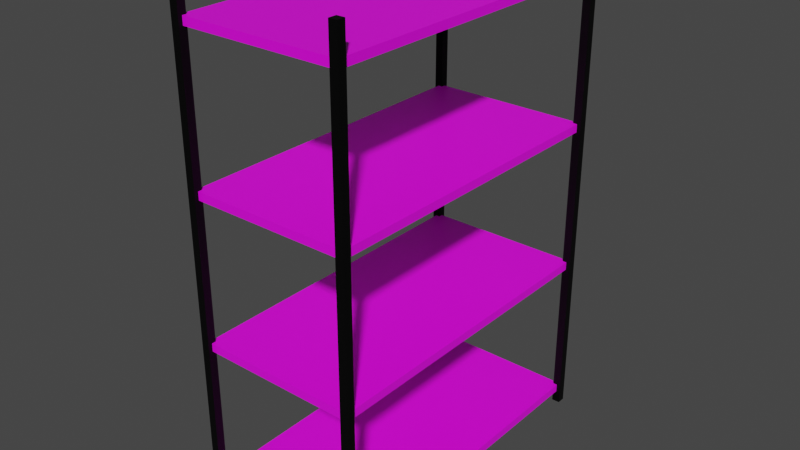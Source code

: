 # Source: open_shelf_0.blend  (saved by Blender 3.6.13; exported with 4.5.12 LTS)
import bpy
from mathutils import Matrix  # noqa: F401  (used for matrix-valued properties, if any)

bpy.ops.wm.read_factory_settings(use_empty=True)
scene = bpy.context.scene
scene.name = 'Scene'

# ---- collections
col_shelf = bpy.data.collections.new('Shelf'); scene.collection.children.link(col_shelf)

# ---- images (referenced by path relative to the original .blend; pixels are not part of the script)
import os
ASSET_DIR = os.environ.get("B2B_ASSET_DIR", "")  # directory of the original .blend (textures are referenced by path, not embedded)
HERE = os.path.dirname(os.path.abspath(__file__))  # packed textures are extracted next to this script under _unpacked/

def load_image(name, relpath, width, height, colorspace="sRGB"):
    """Load a texture the original file referenced (path relative to the .blend, or extracted next to this script)."""
    p = next((c for c in (os.path.join(HERE, relpath), os.path.join(ASSET_DIR, relpath)) if relpath and os.path.exists(c)), "")
    if p:
        img = bpy.data.images.load(p, check_existing=True)
        img.name = name
    else:  # same state as the original file: an image datablock whose file is absent (Cycles renders it pink)
        img = bpy.data.images.new(name, width, height)
        img.source = "FILE"
        img.filepath = "//" + (relpath or name)
    img.colorspace_settings.name = colorspace
    return img
img_plywood_1_png = load_image('plywood_1.png', 'plywood_1.png', 1024, 1024, 'sRGB')

# ---- materials (node trees are filled in below, after node groups)
mat_material_001 = bpy.data.materials.new('Material.001')
mat_material_001.use_transparent_shadow = False
mat_material = bpy.data.materials.new('Material')
mat_material.alpha_threshold = 0.0
mat_material.use_transparent_shadow = False
mat_material.roughness = 0.5
mat_material.line_color = (0.0, 0.0, 0.0, 1.0)

# ---- material node trees
mat_material_001.use_nodes = True; mat_material_001.node_tree.nodes.clear()
_N = mat_material_001.node_tree.nodes; _L = mat_material_001.node_tree.links
n0 = _N.new('ShaderNodeBsdfPrincipled'); n0.name = 'Principled BSDF'; n0.location = (10, 300)
n0.distribution = 'GGX'
n0.subsurface_method = 'RANDOM_WALK_SKIN'
n0.inputs[0].default_value = (0.006189, 0.006189, 0.006189, 1.0)
n0.inputs[1].default_value = 0.8571
n0.inputs[2].default_value = 0.5476
n0.inputs[3].default_value = 1.45
n0.inputs[27].default_value = (0.0, 0.0, 0.0, 1.0)
n0.inputs[28].default_value = 1.0
n1 = _N.new('ShaderNodeOutputMaterial'); n1.name = 'Material Output'; n1.location = (300, 300)
_L.new(n0.outputs[0], n1.inputs[0])
n1.is_active_output = True
mat_material.use_nodes = True; mat_material.node_tree.nodes.clear()
_N = mat_material.node_tree.nodes; _L = mat_material.node_tree.links
n0 = _N.new('ShaderNodeOutputMaterial'); n0.name = 'Material Output'; n0.location = (300, 300)
n1 = _N.new('ShaderNodeBsdfPrincipled'); n1.name = 'Principled BSDF'; n1.location = (10, 300)
n1.distribution = 'GGX'
n1.subsurface_method = 'RANDOM_WALK_SKIN'
n1.inputs[3].default_value = 1.45
n1.inputs[27].default_value = (0.0, 0.0, 0.0, 1.0)
n1.inputs[28].default_value = 1.0
n2 = _N.new('ShaderNodeTexImage'); n2.name = 'Image Texture'; n2.location = (-280, 274)
n2.image = img_plywood_1_png
_L.new(n1.outputs[0], n0.inputs[0])
_L.new(n2.outputs[0], n1.inputs[0])
n0.is_active_output = True

# ---- world
world_world = bpy.data.worlds.new('World'); scene.world = world_world
world_world.use_nodes = True; world_world.node_tree.nodes.clear()
_N = world_world.node_tree.nodes; _L = world_world.node_tree.links
n0 = _N.new('ShaderNodeOutputWorld'); n0.name = 'World Output'; n0.location = (300, 300)
n1 = _N.new('ShaderNodeBackground'); n1.name = 'Background'; n1.location = (10, 300)
n1.inputs[0].default_value = (0.05088, 0.05088, 0.05088, 1.0)
_L.new(n1.outputs[0], n0.inputs[0])
n0.is_active_output = True
world_world.color = (0.05088, 0.05088, 0.05088)
world_world.use_sun_shadow = False
world_world.sun_shadow_jitter_overblur = 0.0

# ---- meshes
me_cube_001 = bpy.data.meshes.new('Cube.001')
me_cube_001.from_pydata([(-0.0125, -0.0125, -0.75), (-0.0125, -0.0125, 0.75), (-0.0125, 0.0125, -0.75), (-0.0125, 0.0125, 0.75), (0.0125, -0.0125, -0.75), (0.0125, -0.0125, 0.75), (0.0125, 0.0125, -0.75), (0.0125, 0.0125, 0.75)], [], [(0, 1, 3, 2), (2, 3, 7, 6), (6, 7, 5, 4), (4, 5, 1, 0), (2, 6, 4, 0), (7, 3, 1, 5)])
_uv = me_cube_001.uv_layers.new(name='UVMap')
_uv.uv.foreach_set('vector', [0.375, 0.0, 0.625, 0.0, 0.625, 0.25, 0.375, 0.25, 0.375, 0.25, 0.625, 0.25, 0.625, 0.5, 0.375, 0.5, 0.375, 0.5, 0.625, 0.5, 0.625, 0.75, 0.375, 0.75, 0.375, 0.75, 0.625, 0.75, 0.625, 1.0, 0.375, 1.0, 0.125, 0.5, 0.375, 0.5, 0.375, 0.75, 0.125, 0.75, 0.625, 0.5, 0.875, 0.5, 0.875, 0.75, 0.625, 0.75])
me_cube_001.materials.append(mat_material_001)
me_cube_001.update()
me_cube_002 = bpy.data.meshes.new('Cube.002')
me_cube_002.from_pydata([(-0.0125, -0.0125, -0.75), (-0.0125, -0.0125, 0.75), (-0.0125, 0.0125, -0.75), (-0.0125, 0.0125, 0.75), (0.0125, -0.0125, -0.75), (0.0125, -0.0125, 0.75), (0.0125, 0.0125, -0.75), (0.0125, 0.0125, 0.75)], [], [(0, 1, 3, 2), (2, 3, 7, 6), (6, 7, 5, 4), (4, 5, 1, 0), (2, 6, 4, 0), (7, 3, 1, 5)])
_uv = me_cube_002.uv_layers.new(name='UVMap')
_uv.uv.foreach_set('vector', [0.375, 0.0, 0.625, 0.0, 0.625, 0.25, 0.375, 0.25, 0.375, 0.25, 0.625, 0.25, 0.625, 0.5, 0.375, 0.5, 0.375, 0.5, 0.625, 0.5, 0.625, 0.75, 0.375, 0.75, 0.375, 0.75, 0.625, 0.75, 0.625, 1.0, 0.375, 1.0, 0.125, 0.5, 0.375, 0.5, 0.375, 0.75, 0.125, 0.75, 0.625, 0.5, 0.875, 0.5, 0.875, 0.75, 0.625, 0.75])
me_cube_002.materials.append(mat_material_001)
me_cube_002.update()
me_cube_003 = bpy.data.meshes.new('Cube.003')
me_cube_003.from_pydata([(-0.0125, -0.0125, -0.75), (-0.0125, -0.0125, 0.75), (-0.0125, 0.0125, -0.75), (-0.0125, 0.0125, 0.75), (0.0125, -0.0125, -0.75), (0.0125, -0.0125, 0.75), (0.0125, 0.0125, -0.75), (0.0125, 0.0125, 0.75)], [], [(0, 1, 3, 2), (2, 3, 7, 6), (6, 7, 5, 4), (4, 5, 1, 0), (2, 6, 4, 0), (7, 3, 1, 5)])
_uv = me_cube_003.uv_layers.new(name='UVMap')
_uv.uv.foreach_set('vector', [0.375, 0.0, 0.625, 0.0, 0.625, 0.25, 0.375, 0.25, 0.375, 0.25, 0.625, 0.25, 0.625, 0.5, 0.375, 0.5, 0.375, 0.5, 0.625, 0.5, 0.625, 0.75, 0.375, 0.75, 0.375, 0.75, 0.625, 0.75, 0.625, 1.0, 0.375, 1.0, 0.125, 0.5, 0.375, 0.5, 0.375, 0.75, 0.125, 0.75, 0.625, 0.5, 0.875, 0.5, 0.875, 0.75, 0.625, 0.75])
me_cube_003.materials.append(mat_material_001)
me_cube_003.update()
me_cube_004 = bpy.data.meshes.new('Cube.004')
me_cube_004.from_pydata([(-0.0125, -0.0125, -0.75), (-0.0125, -0.0125, 0.75), (-0.0125, 0.0125, -0.75), (-0.0125, 0.0125, 0.75), (0.0125, -0.0125, -0.75), (0.0125, -0.0125, 0.75), (0.0125, 0.0125, -0.75), (0.0125, 0.0125, 0.75)], [], [(0, 1, 3, 2), (2, 3, 7, 6), (6, 7, 5, 4), (4, 5, 1, 0), (2, 6, 4, 0), (7, 3, 1, 5)])
_uv = me_cube_004.uv_layers.new(name='UVMap')
_uv.uv.foreach_set('vector', [0.375, 0.0, 0.625, 0.0, 0.625, 0.25, 0.375, 0.25, 0.375, 0.25, 0.625, 0.25, 0.625, 0.5, 0.375, 0.5, 0.375, 0.5, 0.625, 0.5, 0.625, 0.75, 0.375, 0.75, 0.375, 0.75, 0.625, 0.75, 0.625, 1.0, 0.375, 1.0, 0.125, 0.5, 0.375, 0.5, 0.375, 0.75, 0.125, 0.75, 0.625, 0.5, 0.875, 0.5, 0.875, 0.75, 0.625, 0.75])
me_cube_004.materials.append(mat_material_001)
me_cube_004.update()
me_cube_006 = bpy.data.meshes.new('Cube.006')
me_cube_006.from_pydata([(0.25, 0.5, 0.0125), (0.25, 0.5, -0.0125), (0.25, -0.5, 0.0125), (0.25, -0.5, -0.0125), (-0.25, 0.5, 0.0125), (-0.25, 0.5, -0.0125), (-0.25, -0.5, 0.0125), (-0.25, -0.5, -0.0125)], [], [(0, 4, 6, 2), (3, 2, 6, 7), (7, 6, 4, 5), (5, 1, 3, 7), (1, 0, 2, 3), (5, 4, 0, 1)])
_uv = me_cube_006.uv_layers.new(name='UVMap')
_uv.uv.foreach_set('vector', [0.0, 0.6094, 0.0, 0.1094, 1.0, 0.1094, 1.0, 0.6094, 0.75, 0.4875, 0.75, 0.5125, 0.25, 0.5125, 0.25, 0.4875, 0.0, 0.4875, 0.0, 0.5125, 1.0, 0.5125, 1.0, 0.4875, 0.0, 0.1094, 0.0, 0.6094, 1.0, 0.6094, 1.0, 0.1094, 1.0, 0.4875, 1.0, 0.5125, 0.0, 0.5125, 0.0, 0.4875, 0.25, 0.4875, 0.25, 0.5125, 0.75, 0.5125, 0.75, 0.4875])
me_cube_006.materials.append(mat_material)
me_cube_006.use_mirror_vertex_groups = False
me_cube_006.update()
me_cube_008 = bpy.data.meshes.new('Cube.008')
me_cube_008.from_pydata([(0.25, 0.5, 0.0125), (0.25, 0.5, -0.0125), (0.25, -0.5, 0.0125), (0.25, -0.5, -0.0125), (-0.25, 0.5, 0.0125), (-0.25, 0.5, -0.0125), (-0.25, -0.5, 0.0125), (-0.25, -0.5, -0.0125)], [], [(0, 4, 6, 2), (3, 2, 6, 7), (7, 6, 4, 5), (5, 1, 3, 7), (1, 0, 2, 3), (5, 4, 0, 1)])
_uv = me_cube_008.uv_layers.new(name='UVMap')
_uv.uv.foreach_set('vector', [0.0, 1.0, 0.0, 0.5, 1.0, 0.5, 1.0, 1.0, 0.75, 0.4875, 0.75, 0.5125, 0.25, 0.5125, 0.25, 0.4875, 0.0, 0.4875, 0.0, 0.5125, 1.0, 0.5125, 1.0, 0.4875, 0.0, 0.5, 0.0, 1.0, 1.0, 1.0, 1.0, 0.5, 1.0, 0.4875, 1.0, 0.5125, 0.0, 0.5125, 0.0, 0.4875, 0.25, 0.4875, 0.25, 0.5125, 0.75, 0.5125, 0.75, 0.4875])
me_cube_008.materials.append(mat_material)
me_cube_008.use_mirror_vertex_groups = False
me_cube_008.update()
me_cube_009 = bpy.data.meshes.new('Cube.009')
me_cube_009.from_pydata([(0.25, 0.5, 0.0125), (0.25, 0.5, -0.0125), (0.25, -0.5, 0.0125), (0.25, -0.5, -0.0125), (-0.25, 0.5, 0.0125), (-0.25, 0.5, -0.0125), (-0.25, -0.5, 0.0125), (-0.25, -0.5, -0.0125)], [], [(0, 4, 6, 2), (3, 2, 6, 7), (7, 6, 4, 5), (5, 1, 3, 7), (1, 0, 2, 3), (5, 4, 0, 1)])
_uv = me_cube_009.uv_layers.new(name='UVMap')
_uv.uv.foreach_set('vector', [1.0, 0.9375, 1.0, 1.437, 0.0, 1.438, 0.0, 0.9375, 0.75, 0.4875, 0.75, 0.5125, 0.25, 0.5125, 0.25, 0.4875, 0.0, 0.4875, 0.0, 0.5125, 1.0, 0.5125, 1.0, 0.4875, 1.0, 1.437, 1.0, 0.9375, 0.0, 0.9375, 0.0, 1.438, 1.0, 0.4875, 1.0, 0.5125, 0.0, 0.5125, 0.0, 0.4875, 0.25, 0.4875, 0.25, 0.5125, 0.75, 0.5125, 0.75, 0.4875])
me_cube_009.materials.append(mat_material)
me_cube_009.use_mirror_vertex_groups = False
me_cube_009.update()
me_cube_010 = bpy.data.meshes.new('Cube.010')
me_cube_010.from_pydata([(0.25, 0.5, 0.0125), (0.25, 0.5, -0.0125), (0.25, -0.5, 0.0125), (0.25, -0.5, -0.0125), (-0.25, 0.5, 0.0125), (-0.25, 0.5, -0.0125), (-0.25, -0.5, 0.0125), (-0.25, -0.5, -0.0125)], [], [(0, 4, 6, 2), (3, 2, 6, 7), (7, 6, 4, 5), (5, 1, 3, 7), (1, 0, 2, 3), (5, 4, 0, 1)])
_uv = me_cube_010.uv_layers.new(name='UVMap')
_uv.uv.foreach_set('vector', [0.0, 0.6577, 0.0, 0.1577, 1.0, 0.1577, 1.0, 0.6577, 0.75, 0.4875, 0.75, 0.5125, 0.25, 0.5125, 0.25, 0.4875, 0.0, 0.4875, 0.0, 0.5125, 1.0, 0.5125, 1.0, 0.4875, 0.0, 0.1577, 0.0, 0.6577, 1.0, 0.6577, 1.0, 0.1577, 1.0, 0.4875, 1.0, 0.5125, 0.0, 0.5125, 0.0, 0.4875, 0.25, 0.4875, 0.25, 0.5125, 0.75, 0.5125, 0.75, 0.4875])
me_cube_010.materials.append(mat_material)
me_cube_010.use_mirror_vertex_groups = False
me_cube_010.update()

# ---- objects
ob_cube_001 = bpy.data.objects.new('Cube.001', me_cube_001)
ob_cube_002 = bpy.data.objects.new('Cube.002', me_cube_002)
ob_cube_003 = bpy.data.objects.new('Cube.003', me_cube_003)
ob_cube_004 = bpy.data.objects.new('Cube.004', me_cube_004)
ob_cube_006 = bpy.data.objects.new('Cube.006', me_cube_006)
ob_cube_008 = bpy.data.objects.new('Cube.008', me_cube_008)
ob_cube_009 = bpy.data.objects.new('Cube.009', me_cube_009)
ob_cube_010 = bpy.data.objects.new('Cube.010', me_cube_010)

# ---- transforms, parenting, visibility, modifiers, constraints
ob_cube_001.location = (0.25, -0.5, 0.75)
ob_cube_002.location = (0.25, 0.5, 0.75)
ob_cube_003.location = (-0.25, 0.5, 0.75)
ob_cube_004.location = (-0.25, -0.5, 0.75)
ob_cube_006.location = (0.0, 0.0, 0.05)
ob_cube_006.lock_rotations_4d = False
ob_cube_006.empty_display_type = 'ARROWS'
ob_cube_006.lineart.crease_threshold = 0.0
ob_cube_008.location = (0.0, 0.0, 0.5)
ob_cube_008.lock_rotations_4d = False
ob_cube_008.empty_display_type = 'ARROWS'
ob_cube_008.lineart.crease_threshold = 0.0
ob_cube_009.location = (0.0, 0.0, 0.95)
ob_cube_009.lock_rotations_4d = False
ob_cube_009.empty_display_type = 'ARROWS'
ob_cube_009.lineart.crease_threshold = 0.0
ob_cube_010.location = (0.0, 0.0, 1.4)
ob_cube_010.lock_rotations_4d = False
ob_cube_010.empty_display_type = 'ARROWS'
ob_cube_010.lineart.crease_threshold = 0.0

# ---- collection membership
col_shelf.objects.link(ob_cube_001)
col_shelf.objects.link(ob_cube_002)
col_shelf.objects.link(ob_cube_003)
col_shelf.objects.link(ob_cube_004)
col_shelf.objects.link(ob_cube_006)
col_shelf.objects.link(ob_cube_008)
col_shelf.objects.link(ob_cube_009)
col_shelf.objects.link(ob_cube_010)

# ---- scene / render settings (as saved in the file)
scene.frame_start = 1; scene.frame_end = 250; scene.frame_set(1)
scene.render.engine = 'BLENDER_EEVEE_NEXT'
scene.cycles.sampling_pattern = 'TABULATED_SOBOL'
scene.view_settings.view_transform = 'Filmic'
bpy.context.view_layer.update()

# ---- added for rendering (the .blend has no active camera and no usable light): camera, sun
cam_auto = bpy.data.cameras.new('AutoCamera')
cam_auto.lens = 50.0
cam_auto.sensor_width = 36.0
cam_auto.clip_end = 1000.0
ob_auto_camera = bpy.data.objects.new('AutoCamera', cam_auto)
scene.collection.objects.link(ob_auto_camera)
ob_auto_camera.location = (1.74969, -2.09963, 2.14975)
ob_auto_camera.rotation_euler = (1.09748, -7.21219e-08, 0.694738)
scene.camera = ob_auto_camera
light_auto_sun = bpy.data.lights.new('AutoSun', 'SUN')
light_auto_sun.energy = 3.0
light_auto_sun.angle = 0.0523599
ob_auto_sun = bpy.data.objects.new('AutoSun', light_auto_sun)
scene.collection.objects.link(ob_auto_sun)
ob_auto_sun.rotation_euler = (0.872665, 0.174533, 0.523599)
bpy.context.view_layer.update()
